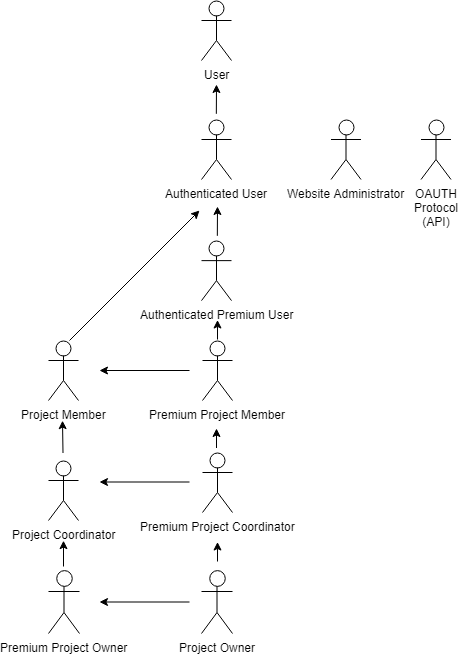

The diagram above was exported from draw.io. Its source (the exported page's mxGraphModel, read from the mxfile embedded in the PNG):
<mxGraphModel dx="2015" dy="579" grid="0" gridSize="10" guides="1" tooltips="1" connect="1" arrows="1" fold="1" page="1" pageScale="1" pageWidth="827" pageHeight="1169" background="#ffffff" math="0" shadow="0">
  <root>
    <mxCell id="0" />
    <mxCell id="1" parent="0" />
    <object label="User" id="2">
      <mxCell style="shape=umlActor;verticalLabelPosition=bottom;labelBackgroundColor=#ffffff;verticalAlign=top;html=1;outlineConnect=0;" parent="1" vertex="1">
        <mxGeometry x="-604" y="40" width="30" height="60" as="geometry" />
      </mxCell>
    </object>
    <mxCell id="4" value="Authenticated User" style="shape=umlActor;verticalLabelPosition=bottom;labelBackgroundColor=#ffffff;verticalAlign=top;html=1;outlineConnect=0;" parent="1" vertex="1">
      <mxGeometry x="-604" y="159" width="30" height="60" as="geometry" />
    </mxCell>
    <mxCell id="25" value="Premium Project Coordinator" style="shape=umlActor;verticalLabelPosition=bottom;labelBackgroundColor=#ffffff;verticalAlign=top;html=1;outlineConnect=0;" parent="1" vertex="1">
      <mxGeometry x="-603" y="492" width="30" height="60" as="geometry" />
    </mxCell>
    <mxCell id="23" value="Authenticated Premium User" style="shape=umlActor;verticalLabelPosition=bottom;labelBackgroundColor=#ffffff;verticalAlign=top;html=1;outlineConnect=0;" parent="1" vertex="1">
      <mxGeometry x="-604" y="280.1428571428571" width="30" height="60" as="geometry" />
    </mxCell>
    <mxCell id="29" value="Premium Project Owner" style="shape=umlActor;verticalLabelPosition=bottom;labelBackgroundColor=#ffffff;verticalAlign=top;html=1;outlineConnect=0;" parent="1" vertex="1">
      <mxGeometry x="-757" y="610" width="31" height="63" as="geometry" />
    </mxCell>
    <mxCell id="30" value="Premium Project Member" style="shape=umlActor;verticalLabelPosition=bottom;labelBackgroundColor=#ffffff;verticalAlign=top;html=1;outlineConnect=0;" parent="1" vertex="1">
      <mxGeometry x="-603" y="380" width="30" height="60" as="geometry" />
    </mxCell>
    <mxCell id="33" value="" style="endArrow=classic;html=1;exitX=0.5;exitY=0;exitPerimeter=0;" parent="1" edge="1">
      <mxGeometry width="50" height="50" relative="1" as="geometry">
        <mxPoint x="-589.1666666666665" y="153.33333333333337" as="sourcePoint" />
        <mxPoint x="-589" y="124" as="targetPoint" />
      </mxGeometry>
    </mxCell>
    <mxCell id="37" value="" style="endArrow=classic;html=1;" parent="1" edge="1">
      <mxGeometry width="50" height="50" relative="1" as="geometry">
        <mxPoint x="-736" y="380" as="sourcePoint" />
        <mxPoint x="-606" y="250" as="targetPoint" />
      </mxGeometry>
    </mxCell>
    <mxCell id="51" value="" style="endArrow=classic;html=1;" parent="1" edge="1">
      <mxGeometry width="50" height="50" relative="1" as="geometry">
        <mxPoint x="-616" y="410" as="sourcePoint" />
        <mxPoint x="-706" y="410" as="targetPoint" />
      </mxGeometry>
    </mxCell>
    <mxCell id="55" value="Website Administrator" style="shape=umlActor;verticalLabelPosition=bottom;labelBackgroundColor=#ffffff;verticalAlign=top;html=1;outlineConnect=0;" parent="1" vertex="1">
      <mxGeometry x="-474.5" y="159" width="30" height="60" as="geometry" />
    </mxCell>
    <mxCell id="56" value="OAUTH&lt;br&gt;Protocol&lt;br&gt;(API)&lt;br&gt;" style="shape=umlActor;verticalLabelPosition=bottom;labelBackgroundColor=#ffffff;verticalAlign=top;html=1;outlineConnect=0;" parent="1" vertex="1">
      <mxGeometry x="-384.5" y="159" width="30" height="60" as="geometry" />
    </mxCell>
    <mxCell id="60" value="Project Coordinator" style="shape=umlActor;verticalLabelPosition=bottom;labelBackgroundColor=#ffffff;verticalAlign=top;html=1;outlineConnect=0;" parent="1" vertex="1">
      <mxGeometry x="-757" y="500" width="30" height="60" as="geometry" />
    </mxCell>
    <mxCell id="61" value="Project Owner" style="shape=umlActor;verticalLabelPosition=bottom;labelBackgroundColor=#ffffff;verticalAlign=top;html=1;outlineConnect=0;" parent="1" vertex="1">
      <mxGeometry x="-604" y="610" width="31" height="63" as="geometry" />
    </mxCell>
    <mxCell id="62" value="Project Member" style="shape=umlActor;verticalLabelPosition=bottom;labelBackgroundColor=#ffffff;verticalAlign=top;html=1;outlineConnect=0;" parent="1" vertex="1">
      <mxGeometry x="-757" y="380" width="30" height="60" as="geometry" />
    </mxCell>
    <mxCell id="64" value="" style="endArrow=classic;html=1;" parent="1" edge="1">
      <mxGeometry width="50" height="50" relative="1" as="geometry">
        <mxPoint x="-742" y="606" as="sourcePoint" />
        <mxPoint x="-742" y="580.1666666666666" as="targetPoint" />
      </mxGeometry>
    </mxCell>
    <mxCell id="72" value="" style="endArrow=classic;html=1;" parent="1" edge="1">
      <mxGeometry width="50" height="50" relative="1" as="geometry">
        <mxPoint x="-742.5" y="492.5" as="sourcePoint" />
        <mxPoint x="-743" y="460.1666666666665" as="targetPoint" />
      </mxGeometry>
    </mxCell>
    <mxCell id="73" value="" style="endArrow=classic;html=1;exitX=0.5;exitY=0;exitPerimeter=0;" edge="1" parent="1">
      <mxGeometry width="50" height="50" relative="1" as="geometry">
        <mxPoint x="-588.1666666666665" y="275.33333333333337" as="sourcePoint" />
        <mxPoint x="-588" y="246" as="targetPoint" />
      </mxGeometry>
    </mxCell>
    <mxCell id="77" value="" style="endArrow=classic;html=1;" edge="1" parent="1">
      <mxGeometry width="50" height="50" relative="1" as="geometry">
        <mxPoint x="-616" y="521.5" as="sourcePoint" />
        <mxPoint x="-706" y="521.5" as="targetPoint" />
      </mxGeometry>
    </mxCell>
    <mxCell id="78" value="" style="endArrow=classic;html=1;" edge="1" parent="1">
      <mxGeometry width="50" height="50" relative="1" as="geometry">
        <mxPoint x="-616" y="641.5" as="sourcePoint" />
        <mxPoint x="-706" y="641.5" as="targetPoint" />
      </mxGeometry>
    </mxCell>
    <mxCell id="79" value="" style="endArrow=classic;html=1;" edge="1" parent="1">
      <mxGeometry width="50" height="50" relative="1" as="geometry">
        <mxPoint x="-588" y="379" as="sourcePoint" />
        <mxPoint x="-588" y="359.5" as="targetPoint" />
      </mxGeometry>
    </mxCell>
    <mxCell id="80" value="" style="endArrow=classic;html=1;" edge="1" parent="1">
      <mxGeometry width="50" height="50" relative="1" as="geometry">
        <mxPoint x="-589" y="487.5" as="sourcePoint" />
        <mxPoint x="-589" y="468" as="targetPoint" />
      </mxGeometry>
    </mxCell>
    <mxCell id="81" value="" style="endArrow=classic;html=1;" edge="1" parent="1">
      <mxGeometry width="50" height="50" relative="1" as="geometry">
        <mxPoint x="-588" y="601" as="sourcePoint" />
        <mxPoint x="-588" y="581.5" as="targetPoint" />
      </mxGeometry>
    </mxCell>
  </root>
</mxGraphModel>